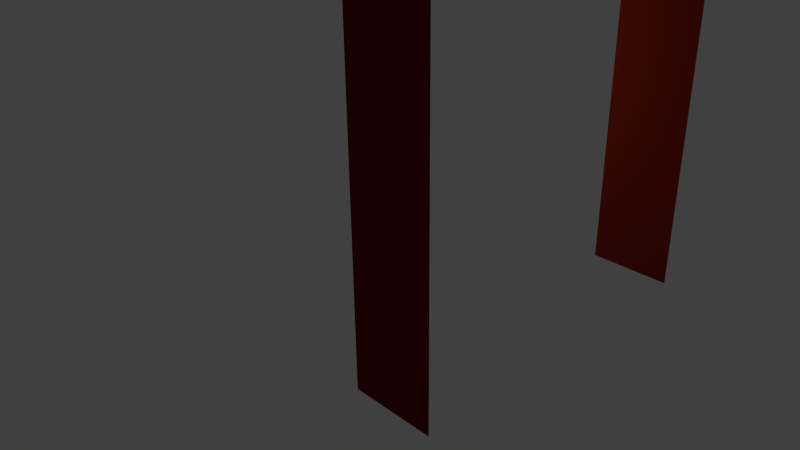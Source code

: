 # Source: maze_passage.blend  (saved by Blender 2.76.0; exported with 4.5.12 LTS)
import bpy
from mathutils import Matrix  # noqa: F401  (used for matrix-valued properties, if any)

bpy.ops.wm.read_factory_settings(use_empty=True)
scene = bpy.context.scene
scene.name = 'Scene'

# ---- collections
col_collection_1 = bpy.data.collections.new('Collection 1'); scene.collection.children.link(col_collection_1)

# ---- materials (node trees are filled in below, after node groups)
mat_brick = bpy.data.materials.new('Brick')
mat_brick.alpha_threshold = 0.0
mat_brick.use_transparent_shadow = False
mat_brick.diffuse_color = (0.1679, 0.01218, 0.005078, 1.0)
mat_brick.specular_color = (0.4575, 0.2866, 0.3173)
mat_brick.roughness = 0.5
mat_brick.specular_intensity = 0.4957

# ---- material node trees

# ---- world
world_world = bpy.data.worlds.new('World'); scene.world = world_world
world_world.color = (0.05088, 0.05088, 0.05088)
world_world.use_sun_shadow = False
world_world.sun_shadow_jitter_overblur = 0.0
world_world.cycles.sampling_method = 'MANUAL'
world_world.cycles.sample_map_resolution = 256

# ---- cameras
cam_camera = bpy.data.cameras.new('Camera')
cam_camera.clip_end = 100.0
cam_camera.lens = 35.0
cam_camera.sensor_width = 32.0
cam_camera.sensor_height = 18.0
cam_camera.ortho_scale = 7.314
cam_camera.dof.focus_distance = 0.0
cam_camera.dof.aperture_fstop = 128.0

# ---- lights
light_lamp = bpy.data.lights.new('Lamp', 'POINT')
light_lamp.transmission_factor = 0.0
light_lamp.cutoff_distance = 30.0
light_lamp.energy = 100.0
light_lamp.shadow_buffer_clip_start = 1.001
light_lamp.shadow_soft_size = 0.1
light_lamp.shadow_maximum_resolution = 0.006
light_lamp.use_absolute_resolution = True
light_lamp.cycles.use_multiple_importance_sampling = False

# ---- meshes
me_plane_002 = bpy.data.meshes.new('Plane.002')
me_plane_002.from_pydata([(2.0, -2.0, 0.0), (3.0, -2.0, 0.0), (3.0, -2.0, 4.0), (3.0, 0.0, 6.821), (3.0, -0.5, 6.39), (3.0, -1.0, 5.862), (3.0, -1.5, 5.105), (0.9393, -0.9393, 6.39), (1.646, -1.646, 5.105), (0.0, 0.0, 7.116), (2.0, -1.5, 5.105), (2.0, -1.0, 5.862), (2.0, -0.5, 6.39), (2.0, 0.0, 6.821), (2.0, -2.0, 4.0), (1.293, -1.293, 5.862), (0.5858, -0.5858, 6.821), (0.6002, 0.0, 7.043)], [], [(16, 17, 13), (1, 0, 14, 2), (6, 2, 14, 10), (3, 4, 12, 13), (4, 5, 11, 12), (5, 6, 10, 11), (8, 10, 14), (11, 10, 8, 15), (12, 11, 15, 7), (13, 12, 7, 16), (16, 9, 17)])
me_plane_002.polygons.foreach_set('use_smooth', [1, 0, 1, 1, 1, 1, 1, 1, 1, 1, 1])
_uv = me_plane_002.uv_layers.new(name='UVMap')
_uv.uv.foreach_set('vector', [0.04596, 1.054, 0.3418, 1.336, 0.5956, 1.054, 0.2001, -0.1999, 0.55, -0.1999, 0.55, 1.2, 0.2001, 1.2, 0.9842, 0.2674, 0.9842, -0.1619, 0.5956, -0.1619, 0.5956, 0.2674, 0.9842, 1.054, 0.9842, 0.8117, 0.5956, 0.8117, 0.5956, 1.054, 0.9842, 0.8117, 0.9842, 0.5618, 0.5956, 0.5618, 0.5956, 0.8117, 0.9842, 0.5618, 0.9842, 0.2674, 0.5956, 0.2674, 0.5956, 0.5618, 0.4582, 0.2674, 0.5956, 0.2674, 0.5956, -0.1619, 0.5956, 0.5618, 0.5956, 0.2674, 0.4582, 0.2674, 0.3208, 0.5618, 0.5956, 0.8117, 0.5956, 0.5618, 0.3208, 0.5618, 0.1834, 0.8117, 0.5956, 1.054, 0.5956, 0.8117, 0.1834, 0.8117, 0.04596, 1.054, 0.4091, 0.8138, 0.6902, 0.5055, 0.4014, 0.5338])
me_plane_002.materials.append(mat_brick)
me_plane_002.use_remesh_preserve_volume = False
me_plane_002.use_remesh_preserve_attributes = False
me_plane_002.use_mirror_vertex_groups = False
me_plane_002.update()

# ---- objects
ob_arcade = bpy.data.objects.new('arcade', me_plane_002)
ob_lamp = bpy.data.objects.new('Lamp', light_lamp)
ob_camera = bpy.data.objects.new('Camera', cam_camera)

# ---- transforms, parenting, visibility, modifiers, constraints
ob_arcade.location = (0.0, 0.0, 0.0)
ob_arcade.lineart.crease_threshold = 0.0
_m = ob_arcade.modifiers.new('Mirror', 'MIRROR')
_m.use_axis = (False, True, False)
ob_lamp.location = (-0.06157, -0.04688, 2.756)
ob_lamp.rotation_euler = (0.6503, 0.05522, 1.866)
ob_lamp.lock_rotations_4d = False
ob_lamp.empty_display_type = 'ARROWS'
ob_lamp.color = (0.0, 0.0, 0.0, 0.0)
ob_lamp.lineart.crease_threshold = 0.0
ob_camera.location = (7.481, -6.508, 5.344)
ob_camera.rotation_euler = (1.109, 0.01082, 0.8149)
ob_camera.lock_rotations_4d = False
ob_camera.empty_display_type = 'ARROWS'
ob_camera.color = (0.0, 0.0, 0.0, 0.0)
ob_camera.display_type = 'WIRE'
ob_camera.lineart.crease_threshold = 0.0

# ---- collection membership
col_collection_1.objects.link(ob_arcade)
col_collection_1.objects.link(ob_lamp)
col_collection_1.objects.link(ob_camera)

# ---- scene / render settings (as saved in the file)
scene.camera = ob_camera
scene.frame_start = 1; scene.frame_end = 250; scene.frame_set(1)
scene.render.engine = 'BLENDER_EEVEE_NEXT'
scene.render.resolution_percentage = 50
scene.render.dither_intensity = 0.0
scene.cycles.use_denoising = False
scene.cycles.samples = 10
scene.cycles.sampling_pattern = 'TABULATED_SOBOL'
scene.cycles.light_sampling_threshold = 0.0
scene.cycles.use_adaptive_sampling = False
scene.cycles.use_light_tree = False
scene.cycles.blur_glossy = 0.0
scene.cycles.pixel_filter_type = 'GAUSSIAN'
scene.cycles.sample_clamp_indirect = 0.0
scene.view_settings.view_transform = 'Standard'
bpy.context.view_layer.update()
